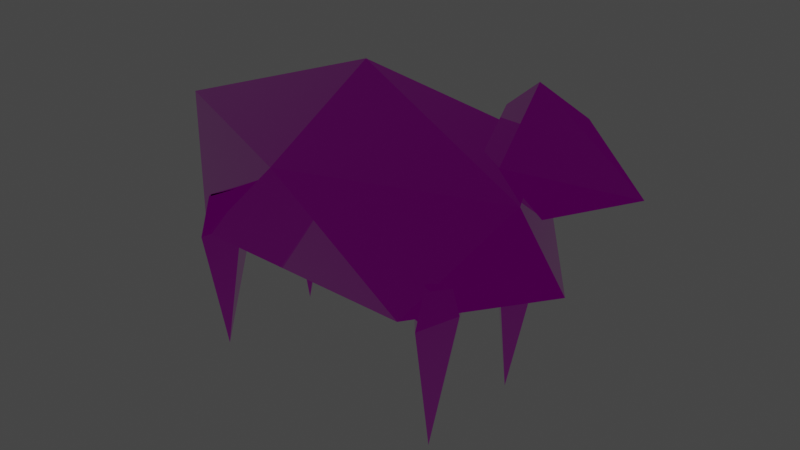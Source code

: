# Source: sheep.blend  (saved by Blender 2.80.75; exported with 4.5.12 LTS)
import bpy
from mathutils import Matrix  # noqa: F401  (used for matrix-valued properties, if any)

bpy.ops.wm.read_factory_settings(use_empty=True)
scene = bpy.context.scene
scene.name = 'Scene'

# ---- collections
col_collection = bpy.data.collections.new('Collection'); scene.collection.children.link(col_collection)

# ---- images (referenced by path relative to the original .blend; pixels are not part of the script)
import os
ASSET_DIR = os.environ.get("B2B_ASSET_DIR", "")  # directory of the original .blend (textures are referenced by path, not embedded)
HERE = os.path.dirname(os.path.abspath(__file__))  # packed textures are extracted next to this script under _unpacked/

def load_image(name, relpath, width, height, colorspace="sRGB"):
    """Load a texture the original file referenced (path relative to the .blend, or extracted next to this script)."""
    p = next((c for c in (os.path.join(HERE, relpath), os.path.join(ASSET_DIR, relpath)) if relpath and os.path.exists(c)), "")
    if p:
        img = bpy.data.images.load(p, check_existing=True)
        img.name = name
    else:  # same state as the original file: an image datablock whose file is absent (Cycles renders it pink)
        img = bpy.data.images.new(name, width, height)
        img.source = "FILE"
        img.filepath = "//" + (relpath or name)
    img.colorspace_settings.name = colorspace
    return img
img_metall_diffuse_tga = load_image('metall_diffuse.tga', 'metall_diffuse.tga', 1024, 1024, 'sRGB')
img_metall_specular_tga = load_image('metall_specular.tga', 'metall_specular.tga', 1024, 1024, 'sRGB')
img_metall_normals_tga = load_image('metall_normals.tga', 'metall_normals.tga', 1024, 1024, 'sRGB')

# ---- materials (node trees are filled in below, after node groups)
mat_material_001 = bpy.data.materials.new('Material.001')
mat_material_001.use_transparent_shadow = False

# ---- material node trees
mat_material_001.use_nodes = True; mat_material_001.node_tree.nodes.clear()
_N = mat_material_001.node_tree.nodes; _L = mat_material_001.node_tree.links
n0 = _N.new('ShaderNodeOutputMaterial'); n0.name = 'Material Output'; n0.location = (300, 300)
n1 = _N.new('ShaderNodeBsdfPrincipled'); n1.name = 'Principled BSDF'; n1.location = (10, 300)
n1.distribution = 'GGX'
n1.subsurface_method = 'BURLEY'
n1.inputs[3].default_value = 1.45
n1.inputs[27].default_value = (0.0, 0.0, 0.0, 1.0)
n1.inputs[28].default_value = 1.0
n2 = _N.new('ShaderNodeTexImage'); n2.name = 'Image Texture'; n2.location = (-390, 291)
n2.image = img_metall_diffuse_tga
n3 = _N.new('ShaderNodeTexImage'); n3.name = 'Image Texture.001'; n3.location = (-512, 10)
n3.image = img_metall_specular_tga
n4 = _N.new('ShaderNodeSeparateColor'); n4.name = 'Separate RGB'; n4.location = (-211, -24)
n5 = _N.new('ShaderNodeTexImage'); n5.name = 'Image Texture.002'; n5.location = (-544, -292)
n5.image = img_metall_normals_tga
n6 = _N.new('ShaderNodeNormalMap'); n6.name = 'Normal Map'; n6.location = (-258, -257)
_L.new(n1.outputs[0], n0.inputs[0])
_L.new(n2.outputs[0], n1.inputs[0])
_L.new(n3.outputs[0], n4.inputs[0])
_L.new(n4.outputs[0], n1.inputs[1])
_L.new(n4.outputs[1], n1.inputs[2])
_L.new(n5.outputs[0], n6.inputs[1])
_L.new(n6.outputs[0], n1.inputs[5])
n0.is_active_output = True

# ---- world
world_world = bpy.data.worlds.new('World'); scene.world = world_world
world_world.use_nodes = True; world_world.node_tree.nodes.clear()
_N = world_world.node_tree.nodes; _L = world_world.node_tree.links
n0 = _N.new('ShaderNodeOutputWorld'); n0.name = 'World Output'; n0.location = (300, 300)
n1 = _N.new('ShaderNodeBackground'); n1.name = 'Background'; n1.location = (10, 300)
n1.inputs[0].default_value = (0.05088, 0.05088, 0.05088, 1.0)
_L.new(n1.outputs[0], n0.inputs[0])
n0.is_active_output = True
world_world.color = (0.05088, 0.05088, 0.05088)
world_world.use_sun_shadow = False
world_world.sun_shadow_jitter_overblur = 0.0

# ---- lights
light_point = bpy.data.lights.new('Point', 'POINT')
light_point.transmission_factor = 0.0
light_point.shadow_soft_size = 0.25
light_point.shadow_maximum_resolution = 0.006
light_point.use_absolute_resolution = True

# ---- meshes
me_sheep = bpy.data.meshes.new('sheep')
me_sheep.from_pydata([(0.0, 0.5356, 0.0), (0.05242, 0.7171, -0.5696), (1.022, 0.7171, -0.1492), (0.05242, 0.7171, -0.5696), (0.0, 0.5356, 0.0), (-0.99, 0.7171, -0.2028), (0.0, 0.5356, 0.0), (1.022, 0.7171, -0.1492), (0.5795, 0.7171, 0.4774), (0.0, 0.5356, 0.0), (0.5795, 0.7171, 0.4774), (-0.6643, 0.7171, 0.4442), (0.0, 0.5356, 0.0), (-0.6643, 0.7171, 0.4442), (-0.99, 0.7171, -0.2028), (0.05242, 0.7171, -0.5696), (-0.99, 0.7171, -0.2028), (-0.5795, 1.287, -0.4774), (1.022, 0.7171, -0.1492), (0.05242, 0.7171, -0.5696), (0.6643, 1.287, -0.4442), (0.5795, 0.7171, 0.4774), (1.022, 0.7171, -0.1492), (0.99, 1.287, 0.2028), (-0.6643, 0.7171, 0.4442), (0.5795, 0.7171, 0.4774), (-0.05242, 1.287, 0.5696), (-0.99, 0.7171, -0.2028), (-0.6643, 0.7171, 0.4442), (-1.022, 1.287, 0.1492), (0.05242, 0.7171, -0.5696), (-0.5795, 1.287, -0.4774), (0.6643, 1.287, -0.4442), (1.022, 0.7171, -0.1492), (0.6643, 1.287, -0.4442), (0.99, 1.287, 0.2028), (0.5795, 0.7171, 0.4774), (0.99, 1.287, 0.2028), (-0.05242, 1.287, 0.5696), (-0.6643, 0.7171, 0.4442), (-0.05242, 1.287, 0.5696), (-1.022, 1.287, 0.1492), (-0.99, 0.7171, -0.2028), (-1.022, 1.287, 0.1492), (-0.5795, 1.287, -0.4774), (0.6643, 1.287, -0.4442), (-0.5795, 1.287, -0.4774), (0.0, 1.64, 0.0), (0.99, 1.287, 0.2028), (0.6643, 1.287, -0.4442), (0.0, 1.64, 0.0), (-0.05242, 1.287, 0.5696), (0.99, 1.287, 0.2028), (0.0, 1.64, 0.0), (-1.022, 1.287, 0.1492), (-0.05242, 1.287, 0.5696), (0.0, 1.64, 0.0), (-0.5795, 1.287, -0.4774), (-1.022, 1.287, 0.1492), (0.0, 1.64, 0.0), (0.9119, 1.736, -0.01087), (0.7566, 1.602, -0.01215), (0.7825, 1.462, 0.1723), (0.958, 1.486, 0.3174), (1.418, 1.369, -0.008913), (0.9119, 1.736, -0.01087), (0.9602, 1.49, -0.3408), (1.418, 1.369, -0.008913), (0.9588, 1.133, -0.01699), (0.9588, 1.133, -0.01699), (1.418, 1.369, -0.008913), (0.958, 1.486, 0.3174), (0.9602, 1.49, -0.3408), (0.9119, 1.736, -0.01087), (1.418, 1.369, -0.008913), (0.6783, 0.8888, 0.2207), (0.7363, 0.9241, 0.3167), (0.7924, 0.7536, 0.3188), (0.7837, 1.464, -0.1975), (0.7566, 1.602, -0.01215), (0.9119, 1.736, -0.01087), (0.9588, 1.133, -0.01699), (0.783, 1.264, -0.01558), (0.7837, 1.464, -0.1975), (0.7825, 1.462, 0.1723), (0.783, 1.264, -0.01558), (0.9588, 1.133, -0.01699), (0.6891, 0.6907, 0.1479), (0.7924, 0.7536, 0.3188), (0.6386, -0.001003, 0.3244), (0.5398, 0.7018, 0.316), (0.6386, -0.001003, 0.3244), (0.6875, 0.7126, 0.4896), (0.6891, 0.6907, 0.1479), (0.6386, -0.001003, 0.3244), (0.5398, 0.7018, 0.316), (0.6875, 0.7126, 0.4896), (0.6386, -0.001003, 0.3244), (0.7924, 0.7536, 0.3188), (0.7924, 0.7536, 0.3188), (0.7363, 0.9241, 0.3167), (0.6774, 0.9011, 0.4127), (0.7566, 1.602, -0.01215), (0.7002, 1.446, -0.01252), (0.7825, 1.462, 0.1723), (0.7837, 1.464, -0.1975), (0.7002, 1.446, -0.01252), (0.7566, 1.602, -0.01215), (0.783, 1.264, -0.01558), (0.7002, 1.446, -0.01252), (0.7837, 1.464, -0.1975), (0.7825, 1.462, 0.1723), (0.7002, 1.446, -0.01252), (0.783, 1.264, -0.01558), (0.5398, 0.7018, 0.316), (0.5944, 0.895, 0.3151), (0.6783, 0.8888, 0.2207), (0.6774, 0.9011, 0.4127), (0.5944, 0.895, 0.3151), (0.5398, 0.7018, 0.316), (0.7363, 0.9241, 0.3167), (0.6706, 0.9363, 0.316), (0.6774, 0.9011, 0.4127), (0.6783, 0.8888, 0.2207), (0.6706, 0.9363, 0.316), (0.7363, 0.9241, 0.3167), (0.5944, 0.895, 0.3151), (0.6706, 0.9363, 0.316), (0.6783, 0.8888, 0.2207), (0.6774, 0.9011, 0.4127), (0.6706, 0.9363, 0.316), (0.5944, 0.895, 0.3151), (0.6783, 0.8888, -0.3906), (0.7363, 0.9241, -0.2946), (0.7924, 0.7536, -0.2925), (0.6891, 0.6907, -0.4634), (0.7924, 0.7536, -0.2925), (0.6386, -0.001003, -0.2869), (0.5398, 0.7018, -0.2953), (0.6386, -0.001003, -0.2869), (0.6875, 0.7126, -0.1217), (0.6891, 0.6907, -0.4634), (0.6386, -0.001003, -0.2869), (0.5398, 0.7018, -0.2953), (0.6875, 0.7126, -0.1217), (0.6386, -0.001003, -0.2869), (0.7924, 0.7536, -0.2925), (0.7924, 0.7536, -0.2925), (0.7363, 0.9241, -0.2946), (0.6774, 0.9011, -0.1986), (0.5398, 0.7018, -0.2953), (0.5944, 0.895, -0.2962), (0.6783, 0.8888, -0.3906), (0.6774, 0.9011, -0.1986), (0.5944, 0.895, -0.2962), (0.5398, 0.7018, -0.2953), (0.7363, 0.9241, -0.2946), (0.6706, 0.9363, -0.2953), (0.6774, 0.9011, -0.1986), (0.6783, 0.8888, -0.3906), (0.6706, 0.9363, -0.2953), (0.7363, 0.9241, -0.2946), (0.5944, 0.895, -0.2962), (0.6706, 0.9363, -0.2953), (0.6783, 0.8888, -0.3906), (0.6774, 0.9011, -0.1986), (0.6706, 0.9363, -0.2953), (0.5944, 0.895, -0.2962), (-0.6662, 0.8888, 0.2207), (-0.6081, 0.9241, 0.3167), (-0.552, 0.7536, 0.3188), (-0.6554, 0.6907, 0.1479), (-0.552, 0.7536, 0.3188), (-0.7059, -0.001003, 0.3244), (-0.8046, 0.7018, 0.316), (-0.7059, -0.001003, 0.3244), (-0.657, 0.7126, 0.4896), (-0.6554, 0.6907, 0.1479), (-0.7059, -0.001003, 0.3244), (-0.8046, 0.7018, 0.316), (-0.657, 0.7126, 0.4896), (-0.7059, -0.001003, 0.3244), (-0.552, 0.7536, 0.3188), (-0.552, 0.7536, 0.3188), (-0.6081, 0.9241, 0.3167), (-0.667, 0.9011, 0.4127), (-0.8046, 0.7018, 0.316), (-0.75, 0.895, 0.3151), (-0.6662, 0.8888, 0.2207), (-0.667, 0.9011, 0.4127), (-0.75, 0.895, 0.3151), (-0.8046, 0.7018, 0.316), (-0.6081, 0.9241, 0.3167), (-0.6738, 0.9363, 0.316), (-0.667, 0.9011, 0.4127), (-0.6662, 0.8888, 0.2207), (-0.6738, 0.9363, 0.316), (-0.6081, 0.9241, 0.3167), (-0.75, 0.895, 0.3151), (-0.6738, 0.9363, 0.316), (-0.6662, 0.8888, 0.2207), (-0.667, 0.9011, 0.4127), (-0.6738, 0.9363, 0.316), (-0.75, 0.895, 0.3151), (-0.6662, 0.8888, -0.3906), (-0.6081, 0.9241, -0.2946), (-0.552, 0.7536, -0.2925), (-0.6554, 0.6907, -0.4634), (-0.552, 0.7536, -0.2925), (-0.7059, -0.001003, -0.2869), (-0.8046, 0.7018, -0.2953), (-0.7059, -0.001003, -0.2869), (-0.657, 0.7126, -0.1217), (-0.6554, 0.6907, -0.4634), (-0.7059, -0.001003, -0.2869), (-0.8046, 0.7018, -0.2953), (-0.657, 0.7126, -0.1217), (-0.7059, -0.001003, -0.2869), (-0.552, 0.7536, -0.2925), (-0.552, 0.7536, -0.2925), (-0.6081, 0.9241, -0.2946), (-0.667, 0.9011, -0.1986), (-0.8046, 0.7018, -0.2953), (-0.75, 0.895, -0.2962), (-0.6662, 0.8888, -0.3906), (-0.667, 0.9011, -0.1986), (-0.75, 0.895, -0.2962), (-0.8046, 0.7018, -0.2953), (-0.6081, 0.9241, -0.2946), (-0.6738, 0.9363, -0.2953), (-0.667, 0.9011, -0.1986), (-0.6662, 0.8888, -0.3906), (-0.6738, 0.9363, -0.2953), (-0.6081, 0.9241, -0.2946), (-0.75, 0.895, -0.2962), (-0.6738, 0.9363, -0.2953), (-0.6662, 0.8888, -0.3906), (-0.667, 0.9011, -0.1986), (-0.6738, 0.9363, -0.2953), (-0.75, 0.895, -0.2962), (0.958, 1.486, 0.3174), (0.9119, 1.736, -0.01087), (0.7825, 1.462, 0.1723), (0.6891, 0.6907, 0.1479), (0.6783, 0.8888, 0.2207), (0.7924, 0.7536, 0.3188), (0.9602, 1.49, -0.3408), (0.7837, 1.464, -0.1975), (0.9119, 1.736, -0.01087), (0.9602, 1.49, -0.3408), (0.9588, 1.133, -0.01699), (0.7837, 1.464, -0.1975), (0.958, 1.486, 0.3174), (0.7825, 1.462, 0.1723), (0.9588, 1.133, -0.01699), (0.6875, 0.7126, 0.4896), (0.7924, 0.7536, 0.3188), (0.6774, 0.9011, 0.4127), (0.6891, 0.6907, 0.1479), (0.5398, 0.7018, 0.316), (0.6783, 0.8888, 0.2207), (0.6875, 0.7126, 0.4896), (0.6774, 0.9011, 0.4127), (0.5398, 0.7018, 0.316), (0.6891, 0.6907, -0.4634), (0.6783, 0.8888, -0.3906), (0.7924, 0.7536, -0.2925), (0.6875, 0.7126, -0.1217), (0.7924, 0.7536, -0.2925), (0.6774, 0.9011, -0.1986), (0.6891, 0.6907, -0.4634), (0.5398, 0.7018, -0.2953), (0.6783, 0.8888, -0.3906), (0.6875, 0.7126, -0.1217), (0.6774, 0.9011, -0.1986), (0.5398, 0.7018, -0.2953), (-0.6554, 0.6907, 0.1479), (-0.6662, 0.8888, 0.2207), (-0.552, 0.7536, 0.3188), (-0.657, 0.7126, 0.4896), (-0.552, 0.7536, 0.3188), (-0.667, 0.9011, 0.4127), (-0.6554, 0.6907, 0.1479), (-0.8046, 0.7018, 0.316), (-0.6662, 0.8888, 0.2207), (-0.657, 0.7126, 0.4896), (-0.667, 0.9011, 0.4127), (-0.8046, 0.7018, 0.316), (-0.6554, 0.6907, -0.4634), (-0.6662, 0.8888, -0.3906), (-0.552, 0.7536, -0.2925), (-0.657, 0.7126, -0.1217), (-0.552, 0.7536, -0.2925), (-0.667, 0.9011, -0.1986), (-0.6554, 0.6907, -0.4634), (-0.657, 0.7126, -0.1217)], [], [(0, 1, 2), (3, 4, 5), (6, 7, 8), (9, 10, 11), (12, 13, 14), (15, 16, 17), (18, 19, 20), (21, 22, 23), (24, 25, 26), (27, 28, 29), (30, 31, 32), (33, 34, 35), (36, 37, 38), (39, 40, 41), (42, 43, 44), (45, 46, 47), (48, 49, 50), (51, 52, 53), (54, 55, 56), (57, 58, 59), (60, 61, 62), (63, 64, 65), (66, 67, 68), (69, 70, 71), (72, 73, 74), (75, 76, 77), (78, 79, 80), (81, 82, 83), (84, 85, 86), (87, 88, 89), (90, 91, 92), (93, 94, 95), (96, 97, 98), (99, 100, 101), (102, 103, 104), (105, 106, 107), (108, 109, 110), (111, 112, 113), (114, 115, 116), (117, 118, 119), (120, 121, 122), (123, 124, 125), (126, 127, 128), (129, 130, 131), (132, 133, 134), (135, 136, 137), (138, 139, 140), (141, 142, 143), (144, 145, 146), (147, 148, 149), (150, 151, 152), (153, 154, 155), (156, 157, 158), (159, 160, 161), (162, 163, 164), (165, 166, 167), (168, 169, 170), (171, 172, 173), (174, 175, 176), (177, 178, 179), (180, 181, 182), (183, 184, 185), (186, 187, 188), (189, 190, 191), (192, 193, 194), (195, 196, 197), (198, 199, 200), (201, 202, 203), (204, 205, 206), (207, 208, 209), (210, 211, 212), (213, 214, 215), (216, 217, 218), (219, 220, 221), (222, 223, 224), (225, 226, 227), (228, 229, 230), (231, 232, 233), (234, 235, 236), (237, 238, 239), (240, 241, 242), (243, 244, 245), (246, 247, 248), (249, 250, 251), (252, 253, 254), (255, 256, 257), (258, 259, 260), (261, 262, 263), (264, 265, 266), (267, 268, 269), (270, 271, 272), (273, 274, 275), (276, 277, 278), (279, 280, 281), (282, 283, 284), (285, 286, 287), (288, 289, 290), (291, 292, 293), (294, 222, 224), (295, 225, 227)])
_uv = me_sheep.uv_layers.new(name='UVMap')
_uv.uv.foreach_set('vector', [0.13, 0.2968, 0.0, 0.2767, 0.1016, 0.0, 0.0, 0.2767, 0.13, 0.2968, 0.1016, 0.5751, 0.13, 0.2968, 0.1016, 0.0, 0.2659, 0.1273, 0.13, 0.2968, 0.2659, 0.1273, 0.2659, 0.4828, 0.13, 0.2968, 0.2659, 0.4828, 0.1016, 0.5751, 0.8962, 0.0, 0.8962, 0.2837, 0.7378, 0.1706, 0.426, 0.3846, 0.426, 0.6856, 0.2659, 0.5121, 0.1862, 0.8046, 0.01261, 0.9286, 0.0, 0.7501, 0.4614, 0.1411, 0.5807, 0.3552, 0.4255, 0.3693, 0.324, 0.0, 0.4614, 0.1411, 0.2668, 0.1498, 0.426, 0.6856, 0.2968, 0.8564, 0.2659, 0.5121, 0.426, 0.3846, 0.2659, 0.5121, 0.2968, 0.3693, 0.1862, 0.8046, 0.0, 0.7501, 0.1862, 0.5861, 0.4614, 0.1411, 0.4255, 0.3693, 0.2668, 0.1498, 0.8962, 0.2837, 0.7786, 0.3847, 0.7378, 0.1706, 0.5807, 0.4827, 0.5807, 0.1264, 0.7368, 0.2977, 0.7378, 0.5766, 0.5807, 0.4827, 0.7368, 0.2977, 0.1862, 0.5861, 0.0, 0.7501, 0.01261, 0.5751, 0.2668, 0.1498, 0.4255, 0.3693, 0.2659, 0.3693, 0.5807, 0.1264, 0.7378, 0.0, 0.7368, 0.2977, 0.4205, 0.9689, 0.4441, 0.9217, 0.5026, 0.9392, 0.426, 0.8529, 0.5247, 0.7353, 0.5247, 0.8804, 0.5807, 0.7162, 0.6547, 0.5766, 0.6985, 0.7162, 0.4433, 0.4627, 0.5411, 0.3693, 0.5411, 0.5341, 0.426, 0.6352, 0.5277, 0.587, 0.5277, 0.7353, 0.9891, 0.2551, 0.9667, 0.261, 0.9493, 0.2155, 0.4414, 0.5757, 0.4985, 0.5487, 0.5277, 0.587, 0.3674, 0.9913, 0.3164, 0.9686, 0.3164, 0.8928, 0.481, 0.5487, 0.426, 0.5085, 0.4433, 0.4627, 0.9891, 0.2049, 0.9493, 0.2155, 0.9776, 0.0, 0.7987, 0.4595, 0.747, 0.6464, 0.7378, 0.4452, 0.8597, 0.5866, 0.8635, 0.3847, 0.9204, 0.5754, 0.8962, 0.192, 0.9493, 0.0, 0.9493, 0.2109, 0.9493, 0.2109, 0.9354, 0.2599, 0.9056, 0.2493, 0.4441, 0.9217, 0.4782, 0.89, 0.5026, 0.9392, 0.3164, 0.8928, 0.276, 0.9299, 0.2659, 0.8905, 0.3164, 0.9686, 0.276, 0.9299, 0.3164, 0.8928, 0.5026, 0.9392, 0.4782, 0.89, 0.5247, 0.8804, 0.9204, 0.5754, 0.9204, 0.6261, 0.8863, 0.6323, 0.7645, 0.3939, 0.7987, 0.4019, 0.7987, 0.4595, 0.5436, 0.4533, 0.5555, 0.4673, 0.5411, 0.4812, 0.5744, 0.4439, 0.5555, 0.4673, 0.5436, 0.4533, 0.5744, 0.479, 0.5555, 0.4673, 0.5744, 0.4439, 0.7645, 0.3939, 0.7875, 0.3847, 0.7987, 0.4019, 1.0, 0.6398, 0.9776, 0.6458, 0.9602, 0.6002, 1.0, 0.5896, 0.9602, 0.6002, 0.9885, 0.3847, 0.2472, 0.6499, 0.1954, 0.8367, 0.1862, 0.6356, 0.8594, 0.8483, 0.8632, 0.6464, 0.9201, 0.8371, 0.9201, 0.8384, 0.9732, 0.6464, 0.9732, 0.8573, 0.9732, 0.8573, 0.9593, 0.9062, 0.9295, 0.8956, 0.9201, 0.8371, 0.9201, 0.8877, 0.886, 0.894, 0.2129, 0.5843, 0.2472, 0.5923, 0.2472, 0.6499, 0.5436, 0.3787, 0.5555, 0.3927, 0.5411, 0.4066, 0.5744, 0.3693, 0.5555, 0.3927, 0.5436, 0.3787, 0.5744, 0.4044, 0.5555, 0.3927, 0.5744, 0.3693, 0.2129, 0.5843, 0.236, 0.5751, 0.2472, 0.5923, 0.7343, 0.9713, 0.7119, 0.9772, 0.6945, 0.9317, 0.7343, 0.9211, 0.6945, 0.9317, 0.7227, 0.7162, 0.8597, 0.4595, 0.808, 0.6464, 0.7987, 0.4452, 0.5807, 0.9181, 0.5845, 0.7162, 0.6414, 0.9069, 0.6414, 0.9083, 0.6945, 0.7162, 0.6945, 0.9271, 0.6945, 0.9271, 0.6806, 0.9761, 0.6508, 0.9655, 0.6414, 0.9069, 0.6414, 0.9575, 0.6073, 0.9638, 0.8255, 0.3939, 0.8597, 0.4019, 0.8597, 0.4595, 0.5436, 0.416, 0.5555, 0.43, 0.5411, 0.4439, 0.5744, 0.4066, 0.5555, 0.43, 0.5436, 0.416, 0.5744, 0.4417, 0.5555, 0.43, 0.5744, 0.4066, 0.8255, 0.3939, 0.8485, 0.3847, 0.8597, 0.4019, 0.9602, 0.6398, 0.9379, 0.6458, 0.9204, 0.6002, 0.9602, 0.5896, 0.9204, 0.6002, 0.9487, 0.3847, 0.7987, 0.7212, 0.747, 0.908, 0.7378, 0.7069, 0.7987, 0.8483, 0.8025, 0.6464, 0.8594, 0.8371, 0.5247, 0.9273, 0.5778, 0.7353, 0.5778, 0.9462, 0.5778, 0.9462, 0.5639, 0.9952, 0.5341, 0.9845, 0.8594, 0.8371, 0.8594, 0.8877, 0.8253, 0.894, 0.7645, 0.6556, 0.7987, 0.6636, 0.7987, 0.7212, 0.5301, 0.558, 0.542, 0.5721, 0.5277, 0.586, 0.5609, 0.5487, 0.542, 0.5721, 0.5301, 0.558, 0.5609, 0.5837, 0.542, 0.5721, 0.5609, 0.5487, 0.7645, 0.6556, 0.7875, 0.6464, 0.7987, 0.6636, 0.5247, 1.0, 0.4205, 0.9689, 0.5026, 0.9392, 0.9891, 0.2049, 0.9891, 0.2551, 0.9493, 0.2155, 0.426, 0.6352, 0.4414, 0.5757, 0.5277, 0.587, 0.3674, 0.8564, 0.3674, 0.9913, 0.3164, 0.8928, 0.5411, 0.5341, 0.481, 0.5487, 0.4433, 0.4627, 0.8962, 0.192, 0.9493, 0.2109, 0.9056, 0.2493, 0.8597, 0.5866, 0.9204, 0.5754, 0.8863, 0.6323, 0.7378, 0.4452, 0.7645, 0.3939, 0.7987, 0.4595, 1.0, 0.5896, 1.0, 0.6398, 0.9602, 0.6002, 0.9201, 0.8384, 0.9732, 0.8573, 0.9295, 0.8956, 0.8594, 0.8483, 0.9201, 0.8371, 0.886, 0.894, 0.1862, 0.6356, 0.2129, 0.5843, 0.2472, 0.6499, 0.7343, 0.9211, 0.7343, 0.9713, 0.6945, 0.9317, 0.6414, 0.9083, 0.6945, 0.9271, 0.6508, 0.9655, 0.5807, 0.9181, 0.6414, 0.9069, 0.6073, 0.9638, 0.7987, 0.4452, 0.8255, 0.3939, 0.8597, 0.4595, 0.9602, 0.5896, 0.9602, 0.6398, 0.9204, 0.6002, 0.5247, 0.9273, 0.5778, 0.9462, 0.5341, 0.9845, 0.7987, 0.8483, 0.8594, 0.8371, 0.8253, 0.894, 0.7378, 0.7069, 0.7645, 0.6556, 0.7987, 0.7212])
_ca = me_sheep.color_attributes.new('Col', 'BYTE_COLOR', 'CORNER')
_ca.data.foreach_set('color', [1.0, 1.0, 1.0, 1.0, 1.0, 1.0, 1.0, 1.0, 1.0, 1.0, 1.0, 1.0, 1.0, 1.0, 1.0, 1.0, 1.0, 1.0, 1.0, 1.0, 0.7991, 0.7991, 0.7991, 1.0, 1.0, 1.0, 1.0, 1.0, 1.0, 1.0, 1.0, 1.0, 1.0, 1.0, 1.0, 1.0, 1.0, 1.0, 1.0, 1.0, 1.0, 1.0, 1.0, 1.0, 1.0, 1.0, 1.0, 1.0, 1.0, 1.0, 1.0, 1.0, 1.0, 1.0, 1.0, 1.0, 0.7991, 0.7991, 0.7991, 1.0, 1.0, 1.0, 1.0, 1.0, 0.7991, 0.7991, 0.7991, 1.0, 1.0, 1.0, 1.0, 1.0, 1.0, 1.0, 1.0, 1.0, 1.0, 1.0, 1.0, 1.0, 1.0, 1.0, 1.0, 1.0, 1.0, 1.0, 1.0, 1.0, 1.0, 1.0, 1.0, 1.0, 1.0, 1.0, 1.0, 1.0, 1.0, 1.0, 1.0, 1.0, 1.0, 1.0, 1.0, 1.0, 1.0, 1.0, 1.0, 1.0, 1.0, 1.0, 1.0, 1.0, 1.0, 1.0, 1.0, 1.0, 1.0, 1.0, 1.0, 1.0, 1.0, 1.0, 1.0, 1.0, 1.0, 1.0, 1.0, 1.0, 1.0, 1.0, 1.0, 1.0, 1.0, 1.0, 1.0, 1.0, 1.0, 1.0, 1.0, 1.0, 1.0, 1.0, 1.0, 1.0, 1.0, 1.0, 1.0, 1.0, 1.0, 1.0, 1.0, 1.0, 1.0, 1.0, 1.0, 1.0, 1.0, 1.0, 1.0, 1.0, 1.0, 1.0, 1.0, 1.0, 1.0, 1.0, 1.0, 1.0, 0.7991, 0.7991, 0.7991, 1.0, 1.0, 1.0, 1.0, 1.0, 1.0, 1.0, 1.0, 1.0, 1.0, 1.0, 1.0, 1.0, 1.0, 1.0, 1.0, 1.0, 0.7991, 0.7991, 0.7991, 1.0, 1.0, 1.0, 1.0, 1.0, 1.0, 1.0, 1.0, 1.0, 0.7991, 0.7991, 0.7991, 1.0, 1.0, 1.0, 1.0, 1.0, 1.0, 1.0, 1.0, 1.0, 0.7991, 0.7991, 0.7991, 1.0, 1.0, 1.0, 1.0, 1.0, 1.0, 1.0, 1.0, 1.0, 0.7991, 0.7991, 0.7991, 1.0, 1.0, 1.0, 1.0, 1.0, 1.0, 1.0, 1.0, 1.0, 0.7991, 0.7991, 0.7991, 1.0, 0.03689, 0.01229, 0.005182, 1.0, 0.03689, 0.01229, 0.005182, 1.0, 0.03689, 0.01229, 0.005182, 1.0, 0.03689, 0.01229, 0.005182, 1.0, 0.03689, 0.01229, 0.005182, 1.0, 0.03689, 0.01229, 0.005182, 1.0, 0.03689, 0.01229, 0.005182, 1.0, 0.03689, 0.01229, 0.005182, 1.0, 0.03689, 0.01229, 0.005182, 1.0, 0.04092, 0.01444, 0.006512, 1.0, 0.03689, 0.01229, 0.005182, 1.0, 0.03689, 0.01229, 0.005182, 1.0, 0.03689, 0.01229, 0.005182, 1.0, 0.03689, 0.01229, 0.005182, 1.0, 0.03689, 0.01229, 0.005182, 1.0, 0.03689, 0.01229, 0.005182, 1.0, 0.03689, 0.01229, 0.005182, 1.0, 0.03689, 0.01229, 0.005182, 1.0, 0.03689, 0.01229, 0.005182, 1.0, 0.03689, 0.01229, 0.005182, 1.0, 0.03689, 0.01229, 0.005182, 1.0, 0.03689, 0.01229, 0.005182, 1.0, 0.06301, 0.02956, 0.01681, 1.0, 0.03689, 0.01229, 0.005182, 1.0, 0.03689, 0.01229, 0.005182, 1.0, 0.03689, 0.01229, 0.005182, 1.0, 0.03689, 0.01229, 0.005182, 1.0, 0.03689, 0.01229, 0.005182, 1.0, 0.03689, 0.01229, 0.005182, 1.0, 0.03689, 0.01229, 0.005182, 1.0, 0.03689, 0.01229, 0.005182, 1.0, 0.03689, 0.01229, 0.005182, 1.0, 0.03689, 0.01229, 0.005182, 1.0, 0.03689, 0.01229, 0.005182, 1.0, 0.03689, 0.01229, 0.005182, 1.0, 0.03689, 0.01229, 0.005182, 1.0, 0.04971, 0.02029, 0.01096, 1.0, 0.04519, 0.01764, 0.008568, 1.0, 0.03689, 0.01229, 0.005182, 1.0, 0.03689, 0.01229, 0.005182, 1.0, 0.03689, 0.01229, 0.005182, 1.0, 0.03689, 0.01229, 0.005182, 1.0, 0.03689, 0.01229, 0.005182, 1.0, 0.03689, 0.01229, 0.005182, 1.0, 0.03689, 0.01229, 0.005182, 1.0, 0.03689, 0.01229, 0.005182, 1.0, 0.03689, 0.01229, 0.005182, 1.0, 0.03689, 0.01229, 0.005182, 1.0, 0.03689, 0.01229, 0.005182, 1.0, 0.03689, 0.01229, 0.005182, 1.0, 0.03689, 0.01229, 0.005182, 1.0, 0.03689, 0.01229, 0.005182, 1.0, 0.03689, 0.01229, 0.005182, 1.0, 0.03689, 0.01229, 0.005182, 1.0, 0.956, 0.9473, 0.9473, 1.0, 0.9911, 0.9911, 0.9911, 1.0, 0.04817, 0.01938, 0.01033, 1.0, 0.03689, 0.01229, 0.005182, 1.0, 0.03689, 0.01229, 0.005182, 1.0, 0.03689, 0.01229, 0.005182, 1.0, 0.03689, 0.01229, 0.005182, 1.0, 0.03689, 0.01229, 0.005182, 1.0, 0.03689, 0.01229, 0.005182, 1.0, 1.0, 1.0, 1.0, 1.0, 1.0, 1.0, 1.0, 1.0, 1.0, 1.0, 1.0, 1.0, 1.0, 1.0, 1.0, 1.0, 1.0, 1.0, 1.0, 1.0, 1.0, 1.0, 1.0, 1.0, 0.03689, 0.01229, 0.005182, 1.0, 0.03689, 0.01229, 0.005182, 1.0, 0.03689, 0.01229, 0.005182, 1.0, 0.03689, 0.01229, 0.005182, 1.0, 0.03689, 0.01229, 0.005182, 1.0, 0.03689, 0.01229, 0.005182, 1.0, 0.03689, 0.01229, 0.005182, 1.0, 0.03689, 0.01229, 0.005182, 1.0, 0.03689, 0.01229, 0.005182, 1.0, 0.03689, 0.01229, 0.005182, 1.0, 0.03689, 0.01229, 0.005182, 1.0, 0.03689, 0.01229, 0.005182, 1.0, 0.03689, 0.01229, 0.005182, 1.0, 0.03689, 0.01229, 0.005182, 1.0, 0.03689, 0.01229, 0.005182, 1.0, 0.03689, 0.01229, 0.005182, 1.0, 0.03689, 0.01229, 0.005182, 1.0, 0.03689, 0.01229, 0.005182, 1.0, 0.03689, 0.01229, 0.005182, 1.0, 0.03689, 0.01229, 0.005182, 1.0, 0.03689, 0.01229, 0.005182, 1.0, 0.03689, 0.01229, 0.005182, 1.0, 0.03689, 0.01229, 0.005182, 1.0, 0.03689, 0.01229, 0.005182, 1.0, 1.0, 1.0, 1.0, 1.0, 1.0, 1.0, 1.0, 1.0, 1.0, 1.0, 1.0, 1.0, 1.0, 1.0, 1.0, 1.0, 1.0, 1.0, 1.0, 1.0, 1.0, 1.0, 1.0, 1.0, 0.03689, 0.01229, 0.005182, 1.0, 0.03689, 0.01229, 0.005182, 1.0, 0.03689, 0.01229, 0.005182, 1.0, 0.03689, 0.01229, 0.005182, 1.0, 0.03689, 0.01229, 0.005182, 1.0, 0.03689, 0.01229, 0.005182, 1.0, 1.0, 1.0, 1.0, 1.0, 1.0, 1.0, 1.0, 1.0, 1.0, 1.0, 1.0, 1.0, 1.0, 1.0, 1.0, 1.0, 1.0, 1.0, 1.0, 1.0, 1.0, 1.0, 1.0, 1.0, 0.03689, 0.01229, 0.005182, 1.0, 0.03689, 0.01229, 0.005182, 1.0, 0.03689, 0.01229, 0.005182, 1.0, 0.03689, 0.01229, 0.005182, 1.0, 0.03689, 0.01229, 0.005182, 1.0, 0.03689, 0.01229, 0.005182, 1.0, 0.04667, 0.01764, 0.008568, 1.0, 0.03689, 0.01229, 0.005182, 1.0, 0.03689, 0.01229, 0.005182, 1.0, 0.03689, 0.01229, 0.005182, 1.0, 0.03689, 0.01229, 0.005182, 1.0, 0.03689, 0.01229, 0.005182, 1.0, 0.03689, 0.01229, 0.005182, 1.0, 0.04374, 0.016, 0.007499, 1.0, 0.03689, 0.01229, 0.005182, 1.0, 0.03689, 0.01229, 0.005182, 1.0, 0.03689, 0.01229, 0.005182, 1.0, 0.5972, 0.5711, 0.5583, 1.0, 0.03689, 0.01229, 0.005182, 1.0, 0.03689, 0.01229, 0.005182, 1.0, 0.03689, 0.01229, 0.005182, 1.0, 0.04374, 0.016, 0.007499, 1.0, 0.04092, 0.01444, 0.006512, 1.0, 0.03689, 0.01229, 0.005182, 1.0, 1.0, 1.0, 1.0, 1.0, 1.0, 1.0, 1.0, 1.0, 1.0, 1.0, 1.0, 1.0, 1.0, 1.0, 1.0, 1.0, 1.0, 1.0, 1.0, 1.0, 1.0, 1.0, 1.0, 1.0, 0.03689, 0.01229, 0.005182, 1.0, 0.03689, 0.01229, 0.005182, 1.0, 0.03689, 0.01229, 0.005182, 1.0, 0.03689, 0.01229, 0.005182, 1.0, 0.03689, 0.01229, 0.005182, 1.0, 0.03689, 0.01229, 0.005182, 1.0, 0.03689, 0.01229, 0.005182, 1.0, 0.03689, 0.01229, 0.005182, 1.0, 0.03689, 0.01229, 0.005182, 1.0, 0.03689, 0.01229, 0.005182, 1.0, 0.04092, 0.01444, 0.006512, 1.0, 0.03689, 0.01229, 0.005182, 1.0, 0.03689, 0.01229, 0.005182, 1.0, 0.03689, 0.01229, 0.005182, 1.0, 0.03689, 0.01229, 0.005182, 1.0, 0.03689, 0.01229, 0.005182, 1.0, 0.1413, 0.09084, 0.07227, 1.0, 0.04519, 0.01764, 0.008568, 1.0, 1.0, 1.0, 1.0, 1.0, 1.0, 1.0, 1.0, 1.0, 1.0, 1.0, 1.0, 1.0, 0.03689, 0.01229, 0.005182, 1.0, 0.03689, 0.01229, 0.005182, 1.0, 0.03689, 0.01229, 0.005182, 1.0, 0.0382, 0.01298, 0.005605, 1.0, 0.5029, 0.4452, 0.4287, 1.0, 0.03689, 0.01229, 0.005182, 1.0, 1.0, 1.0, 1.0, 1.0, 1.0, 1.0, 1.0, 1.0, 1.0, 1.0, 1.0, 1.0, 0.03689, 0.01229, 0.005182, 1.0, 0.03689, 0.01229, 0.005182, 1.0, 0.03689, 0.01229, 0.005182, 1.0, 0.03689, 0.01229, 0.005182, 1.0, 0.03689, 0.01229, 0.005182, 1.0, 0.03689, 0.01229, 0.005182, 1.0, 1.0, 1.0, 1.0, 1.0, 1.0, 1.0, 1.0, 1.0, 1.0, 1.0, 1.0, 1.0, 0.03689, 0.01229, 0.005182, 1.0, 0.03689, 0.01229, 0.005182, 1.0, 0.03689, 0.01229, 0.005182, 1.0, 0.03689, 0.01229, 0.005182, 1.0, 0.03689, 0.01229, 0.005182, 1.0, 0.03689, 0.01229, 0.005182, 1.0, 0.03689, 0.01229, 0.005182, 1.0, 0.03689, 0.01229, 0.005182, 1.0, 0.03689, 0.01229, 0.005182, 1.0, 0.03689, 0.01229, 0.005182, 1.0, 0.03689, 0.01229, 0.005182, 1.0, 0.03689, 0.01229, 0.005182, 1.0, 0.03689, 0.01229, 0.005182, 1.0, 0.03689, 0.01229, 0.005182, 1.0, 0.03689, 0.01229, 0.005182, 1.0, 0.04971, 0.02029, 0.01096, 1.0, 0.03689, 0.01229, 0.005182, 1.0, 0.03689, 0.01229, 0.005182, 1.0, 0.03689, 0.01229, 0.005182, 1.0, 0.956, 0.9473, 0.9473, 1.0, 0.04817, 0.01938, 0.01033, 1.0, 0.03689, 0.01229, 0.005182, 1.0, 0.03689, 0.01229, 0.005182, 1.0, 0.03689, 0.01229, 0.005182, 1.0, 0.03689, 0.01229, 0.005182, 1.0, 0.03689, 0.01229, 0.005182, 1.0, 0.03689, 0.01229, 0.005182, 1.0, 0.03689, 0.01229, 0.005182, 1.0, 0.03689, 0.01229, 0.005182, 1.0, 0.03689, 0.01229, 0.005182, 1.0, 0.03689, 0.01229, 0.005182, 1.0, 0.03689, 0.01229, 0.005182, 1.0, 0.03689, 0.01229, 0.005182, 1.0, 1.0, 1.0, 1.0, 1.0, 1.0, 1.0, 1.0, 1.0, 1.0, 1.0, 1.0, 1.0, 1.0, 1.0, 1.0, 1.0, 1.0, 1.0, 1.0, 1.0, 1.0, 1.0, 1.0, 1.0, 0.03689, 0.01229, 0.005182, 1.0, 0.03689, 0.01229, 0.005182, 1.0, 0.03689, 0.01229, 0.005182, 1.0, 0.04667, 0.01764, 0.008568, 1.0, 0.03689, 0.01229, 0.005182, 1.0, 0.5972, 0.5711, 0.5583, 1.0, 0.03689, 0.01229, 0.005182, 1.0, 0.03689, 0.01229, 0.005182, 1.0, 0.03689, 0.01229, 0.005182, 1.0, 0.03689, 0.01229, 0.005182, 1.0, 0.03689, 0.01229, 0.005182, 1.0, 0.03689, 0.01229, 0.005182, 1.0, 1.0, 1.0, 1.0, 1.0, 1.0, 1.0, 1.0, 1.0, 1.0, 1.0, 1.0, 1.0, 0.03689, 0.01229, 0.005182, 1.0, 0.03689, 0.01229, 0.005182, 1.0, 0.03689, 0.01229, 0.005182, 1.0, 0.03689, 0.01229, 0.005182, 1.0, 0.0382, 0.01298, 0.005605, 1.0, 0.03689, 0.01229, 0.005182, 1.0])
me_sheep.materials.append(mat_material_001)
me_sheep.use_remesh_preserve_volume = False
me_sheep.use_remesh_preserve_attributes = False
me_sheep.use_mirror_vertex_groups = False
me_sheep.update()

# ---- objects
ob_sheep = bpy.data.objects.new('sheep', me_sheep)
ob_point = bpy.data.objects.new('Point', light_point)

# ---- transforms, parenting, visibility, modifiers, constraints
ob_sheep.location = (0.0, 0.0, 0.0)
ob_sheep.rotation_euler = (1.571, -0.0, 0.0)
ob_sheep.lineart.crease_threshold = 0.0
ob_point.location = (0.0, 0.7006, 2.037)
ob_point.lineart.crease_threshold = 0.0

# ---- collection membership
col_collection.objects.link(ob_sheep)
col_collection.objects.link(ob_point)

# ---- scene / render settings (as saved in the file)
scene.frame_start = 1; scene.frame_end = 250; scene.frame_set(1)
scene.render.engine = 'BLENDER_EEVEE_NEXT'
scene.cycles.use_denoising = False
scene.cycles.samples = 128
scene.cycles.sampling_pattern = 'TABULATED_SOBOL'
scene.cycles.use_adaptive_sampling = False
scene.cycles.use_light_tree = False
scene.view_settings.view_transform = 'Filmic'
bpy.context.view_layer.update()

# ---- added for rendering (the .blend has no active camera): camera
cam_auto = bpy.data.cameras.new('AutoCamera')
cam_auto.lens = 50.0
cam_auto.sensor_width = 36.0
cam_auto.clip_end = 1000.0
ob_auto_camera = bpy.data.objects.new('AutoCamera', cam_auto)
scene.collection.objects.link(ob_auto_camera)
ob_auto_camera.location = (3.16278, -3.5581, 3.23964)
ob_auto_camera.rotation_euler = (1.09748, -7.21219e-08, 0.694738)
scene.camera = ob_auto_camera
bpy.context.view_layer.update()

